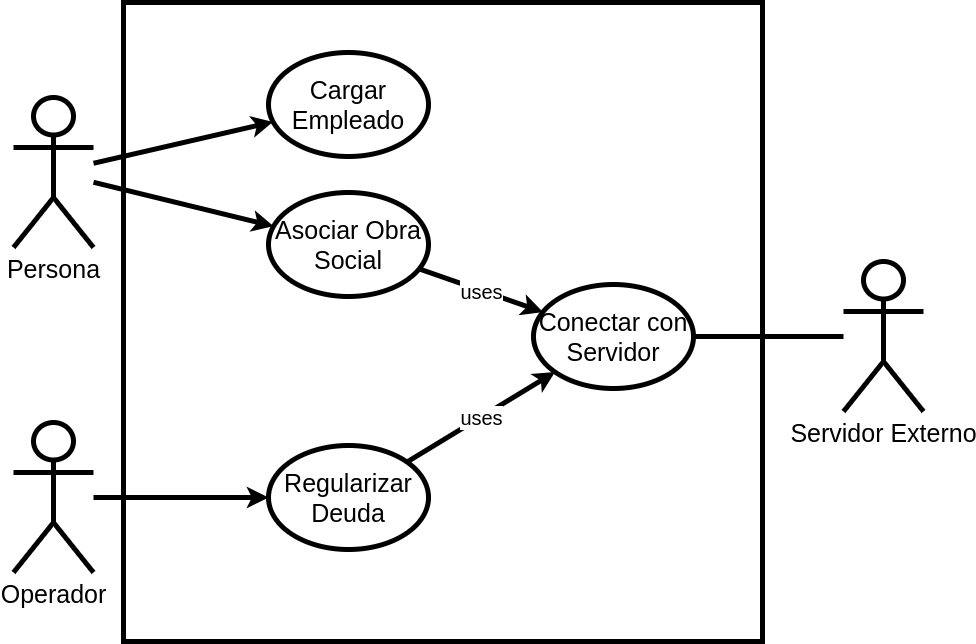

The diagram above was exported from draw.io. Its source (the exported page's mxGraphModel, read from the mxfile embedded in the PNG):
<mxGraphModel dx="1257" dy="799" grid="1" gridSize="10" guides="1" tooltips="1" connect="1" arrows="1" fold="1" page="1" pageScale="1" pageWidth="1169" pageHeight="827" math="0" shadow="0">
  <root>
    <mxCell id="0" />
    <mxCell id="1" parent="0" />
    <mxCell id="YgvRqnOI4_lbY99oVHGd-1" value="Persona" style="shape=umlActor;verticalLabelPosition=bottom;verticalAlign=top;html=1;outlineConnect=0;fontSize=25;strokeWidth=5;" parent="1" vertex="1">
      <mxGeometry x="170" y="175" width="80" height="150" as="geometry" />
    </mxCell>
    <mxCell id="YgvRqnOI4_lbY99oVHGd-3" value="" style="whiteSpace=wrap;html=1;aspect=fixed;fontSize=20;strokeWidth=5;" parent="1" vertex="1">
      <mxGeometry x="280" y="80" width="639" height="639" as="geometry" />
    </mxCell>
    <mxCell id="YgvRqnOI4_lbY99oVHGd-13" value="Operador" style="shape=umlActor;verticalLabelPosition=bottom;verticalAlign=top;html=1;outlineConnect=0;fontSize=25;strokeWidth=5;" parent="1" vertex="1">
      <mxGeometry x="170" y="500" width="80" height="150" as="geometry" />
    </mxCell>
    <mxCell id="YgvRqnOI4_lbY99oVHGd-14" value="" style="endArrow=classic;html=1;rounded=0;fontSize=20;strokeWidth=5;endSize=6;" parent="1" source="YgvRqnOI4_lbY99oVHGd-13" target="b0fcPIugDZM6dv_Hkrnw-4" edge="1">
      <mxGeometry width="50" height="50" relative="1" as="geometry">
        <mxPoint x="270" y="271" as="sourcePoint" />
        <mxPoint x="439.91009754205334" y="514.2655665291234" as="targetPoint" />
      </mxGeometry>
    </mxCell>
    <mxCell id="YgvRqnOI4_lbY99oVHGd-28" value="" style="endArrow=classic;html=1;rounded=0;fontSize=20;strokeWidth=5;endSize=6;" parent="1" source="YgvRqnOI4_lbY99oVHGd-1" target="b0fcPIugDZM6dv_Hkrnw-5" edge="1">
      <mxGeometry width="50" height="50" relative="1" as="geometry">
        <mxPoint x="270" y="296" as="sourcePoint" />
        <mxPoint x="440.01631986961615" y="246.11088444625534" as="targetPoint" />
      </mxGeometry>
    </mxCell>
    <mxCell id="YgvRqnOI4_lbY99oVHGd-32" value="" style="endArrow=none;html=1;rounded=0;fontSize=20;strokeWidth=5;strokeColor=default;endFill=0;" parent="1" source="b0fcPIugDZM6dv_Hkrnw-1" target="b0fcPIugDZM6dv_Hkrnw-3" edge="1">
      <mxGeometry width="50" height="50" relative="1" as="geometry">
        <mxPoint x="260" y="553" as="sourcePoint" />
        <mxPoint x="439.7339492065896" y="582.5175376016396" as="targetPoint" />
      </mxGeometry>
    </mxCell>
    <mxCell id="b0fcPIugDZM6dv_Hkrnw-1" value="Servidor Externo" style="shape=umlActor;verticalLabelPosition=bottom;verticalAlign=top;html=1;outlineConnect=0;fontSize=25;strokeWidth=5;" vertex="1" parent="1">
      <mxGeometry x="1000" y="339" width="80" height="150" as="geometry" />
    </mxCell>
    <mxCell id="b0fcPIugDZM6dv_Hkrnw-3" value="&lt;span style=&quot;font-size: 25px;&quot;&gt;Conectar con Servidor&lt;/span&gt;" style="ellipse;whiteSpace=wrap;html=1;fontSize=20;strokeWidth=5;" vertex="1" parent="1">
      <mxGeometry x="690" y="362" width="160" height="104" as="geometry" />
    </mxCell>
    <mxCell id="b0fcPIugDZM6dv_Hkrnw-4" value="&lt;span style=&quot;font-size: 25px;&quot;&gt;Regularizar Deuda&lt;/span&gt;" style="ellipse;whiteSpace=wrap;html=1;fontSize=20;strokeWidth=5;" vertex="1" parent="1">
      <mxGeometry x="425" y="523" width="160" height="104" as="geometry" />
    </mxCell>
    <mxCell id="b0fcPIugDZM6dv_Hkrnw-5" value="&lt;span style=&quot;font-size: 25px;&quot;&gt;Cargar Empleado&lt;/span&gt;" style="ellipse;whiteSpace=wrap;html=1;fontSize=20;strokeWidth=5;" vertex="1" parent="1">
      <mxGeometry x="425" y="130" width="160" height="104" as="geometry" />
    </mxCell>
    <mxCell id="b0fcPIugDZM6dv_Hkrnw-6" value="&lt;span style=&quot;font-size: 25px;&quot;&gt;Asociar Obra Social&lt;/span&gt;" style="ellipse;whiteSpace=wrap;html=1;fontSize=20;strokeWidth=5;" vertex="1" parent="1">
      <mxGeometry x="425" y="270" width="160" height="104" as="geometry" />
    </mxCell>
    <mxCell id="b0fcPIugDZM6dv_Hkrnw-7" value="" style="endArrow=classic;html=1;rounded=0;fontSize=20;strokeWidth=5;endSize=6;" edge="1" parent="1" source="YgvRqnOI4_lbY99oVHGd-1" target="b0fcPIugDZM6dv_Hkrnw-6">
      <mxGeometry width="50" height="50" relative="1" as="geometry">
        <mxPoint x="260" y="259" as="sourcePoint" />
        <mxPoint x="450.01631986961615" y="256.11088444625534" as="targetPoint" />
      </mxGeometry>
    </mxCell>
    <mxCell id="b0fcPIugDZM6dv_Hkrnw-13" value="" style="endArrow=classic;html=1;rounded=0;fontSize=15;strokeWidth=5;" edge="1" parent="1" source="b0fcPIugDZM6dv_Hkrnw-6" target="b0fcPIugDZM6dv_Hkrnw-3">
      <mxGeometry relative="1" as="geometry">
        <mxPoint x="590" y="295" as="sourcePoint" />
        <mxPoint x="721" y="240" as="targetPoint" />
      </mxGeometry>
    </mxCell>
    <mxCell id="b0fcPIugDZM6dv_Hkrnw-14" value="uses" style="edgeLabel;resizable=0;html=1;align=center;verticalAlign=middle;fontSize=20;" connectable="0" vertex="1" parent="b0fcPIugDZM6dv_Hkrnw-13">
      <mxGeometry relative="1" as="geometry" />
    </mxCell>
    <mxCell id="b0fcPIugDZM6dv_Hkrnw-16" value="" style="endArrow=classic;html=1;rounded=0;fontSize=15;strokeWidth=5;" edge="1" parent="1" source="b0fcPIugDZM6dv_Hkrnw-4" target="b0fcPIugDZM6dv_Hkrnw-3">
      <mxGeometry relative="1" as="geometry">
        <mxPoint x="585" y="560" as="sourcePoint" />
        <mxPoint x="713" y="610" as="targetPoint" />
      </mxGeometry>
    </mxCell>
    <mxCell id="b0fcPIugDZM6dv_Hkrnw-17" value="uses" style="edgeLabel;resizable=0;html=1;align=center;verticalAlign=middle;fontSize=20;" connectable="0" vertex="1" parent="b0fcPIugDZM6dv_Hkrnw-16">
      <mxGeometry relative="1" as="geometry" />
    </mxCell>
  </root>
</mxGraphModel>